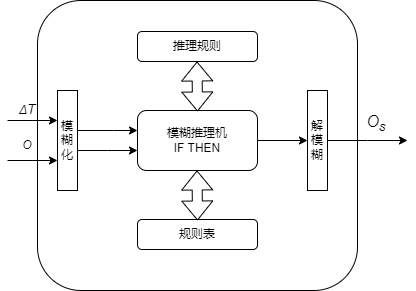

The diagram above was exported from draw.io. Its source (the exported page's mxGraphModel, read from the mxfile embedded in the PNG):
<mxGraphModel dx="688" dy="681" grid="1" gridSize="10" guides="1" tooltips="1" connect="1" arrows="1" fold="1" page="1" pageScale="1" pageWidth="827" pageHeight="1169" math="0" shadow="0">
  <root>
    <mxCell id="0" />
    <mxCell id="1" parent="0" />
    <mxCell id="HpUM-impKgTfLoQTQ6VZ-13" value="" style="rounded=1;whiteSpace=wrap;html=1;" parent="1" vertex="1">
      <mxGeometry x="110" y="200" width="320" height="290" as="geometry" />
    </mxCell>
    <mxCell id="HpUM-impKgTfLoQTQ6VZ-2" value="" style="endArrow=classic;html=1;rounded=0;" parent="1" edge="1">
      <mxGeometry width="50" height="50" relative="1" as="geometry">
        <mxPoint x="80" y="320" as="sourcePoint" />
        <mxPoint x="130" y="320" as="targetPoint" />
        <Array as="points" />
      </mxGeometry>
    </mxCell>
    <mxCell id="HpUM-impKgTfLoQTQ6VZ-3" value="" style="endArrow=classic;html=1;rounded=0;" parent="1" edge="1">
      <mxGeometry width="50" height="50" relative="1" as="geometry">
        <mxPoint x="80" y="360" as="sourcePoint" />
        <mxPoint x="130" y="360" as="targetPoint" />
      </mxGeometry>
    </mxCell>
    <mxCell id="HpUM-impKgTfLoQTQ6VZ-15" value="" style="edgeStyle=orthogonalEdgeStyle;rounded=0;orthogonalLoop=1;jettySize=auto;html=1;" parent="1" source="HpUM-impKgTfLoQTQ6VZ-5" target="HpUM-impKgTfLoQTQ6VZ-8" edge="1">
      <mxGeometry relative="1" as="geometry">
        <Array as="points">
          <mxPoint x="186" y="330" />
          <mxPoint x="186" y="330" />
        </Array>
      </mxGeometry>
    </mxCell>
    <mxCell id="HpUM-impKgTfLoQTQ6VZ-16" value="" style="edgeStyle=orthogonalEdgeStyle;rounded=0;orthogonalLoop=1;jettySize=auto;html=1;" parent="1" source="HpUM-impKgTfLoQTQ6VZ-5" target="HpUM-impKgTfLoQTQ6VZ-8" edge="1">
      <mxGeometry relative="1" as="geometry">
        <Array as="points">
          <mxPoint x="180" y="350" />
          <mxPoint x="180" y="350" />
        </Array>
      </mxGeometry>
    </mxCell>
    <mxCell id="HpUM-impKgTfLoQTQ6VZ-5" value="模糊化" style="rounded=0;whiteSpace=wrap;html=1;" parent="1" vertex="1">
      <mxGeometry x="130" y="290" width="20" height="100" as="geometry" />
    </mxCell>
    <mxCell id="HpUM-impKgTfLoQTQ6VZ-18" value="" style="edgeStyle=orthogonalEdgeStyle;rounded=0;orthogonalLoop=1;jettySize=auto;html=1;" parent="1" source="HpUM-impKgTfLoQTQ6VZ-8" target="HpUM-impKgTfLoQTQ6VZ-14" edge="1">
      <mxGeometry relative="1" as="geometry" />
    </mxCell>
    <mxCell id="HpUM-impKgTfLoQTQ6VZ-8" value="模糊推理机&lt;br&gt;IF THEN" style="rounded=1;whiteSpace=wrap;html=1;" parent="1" vertex="1">
      <mxGeometry x="210" y="310" width="120" height="60" as="geometry" />
    </mxCell>
    <mxCell id="HpUM-impKgTfLoQTQ6VZ-10" value="推理规则" style="rounded=1;whiteSpace=wrap;html=1;" parent="1" vertex="1">
      <mxGeometry x="210" y="231" width="120" height="30" as="geometry" />
    </mxCell>
    <mxCell id="HpUM-impKgTfLoQTQ6VZ-28" value="" style="edgeStyle=orthogonalEdgeStyle;rounded=0;orthogonalLoop=1;jettySize=auto;html=1;strokeColor=none;" parent="1" source="HpUM-impKgTfLoQTQ6VZ-11" target="HpUM-impKgTfLoQTQ6VZ-8" edge="1">
      <mxGeometry relative="1" as="geometry" />
    </mxCell>
    <mxCell id="HpUM-impKgTfLoQTQ6VZ-11" value="规则表" style="rounded=1;whiteSpace=wrap;html=1;" parent="1" vertex="1">
      <mxGeometry x="210" y="419" width="120" height="30" as="geometry" />
    </mxCell>
    <mxCell id="HpUM-impKgTfLoQTQ6VZ-19" style="edgeStyle=orthogonalEdgeStyle;rounded=0;orthogonalLoop=1;jettySize=auto;html=1;" parent="1" source="HpUM-impKgTfLoQTQ6VZ-14" edge="1">
      <mxGeometry relative="1" as="geometry">
        <mxPoint x="480" y="340" as="targetPoint" />
      </mxGeometry>
    </mxCell>
    <mxCell id="HpUM-impKgTfLoQTQ6VZ-14" value="解模糊" style="rounded=0;whiteSpace=wrap;html=1;" parent="1" vertex="1">
      <mxGeometry x="380" y="290" width="20" height="100" as="geometry" />
    </mxCell>
    <mxCell id="HpUM-impKgTfLoQTQ6VZ-20" value="&lt;i&gt;Δ&lt;/i&gt;&lt;span style=&quot;font-size: 13px;&quot;&gt;&lt;i&gt;T&lt;/i&gt;&lt;/span&gt;" style="text;strokeColor=none;align=center;fillColor=none;html=1;verticalAlign=middle;whiteSpace=wrap;rounded=0;" parent="1" vertex="1">
      <mxGeometry x="81" y="296" width="38" height="25" as="geometry" />
    </mxCell>
    <mxCell id="HpUM-impKgTfLoQTQ6VZ-21" value="&lt;i&gt;O&lt;/i&gt;" style="text;strokeColor=none;align=center;fillColor=none;html=1;verticalAlign=middle;whiteSpace=wrap;rounded=0;" parent="1" vertex="1">
      <mxGeometry x="81" y="332.5" width="38" height="25" as="geometry" />
    </mxCell>
    <mxCell id="HpUM-impKgTfLoQTQ6VZ-30" value="" style="shape=flexArrow;endArrow=classic;startArrow=classic;html=1;rounded=0;" parent="1" edge="1">
      <mxGeometry width="100" height="100" relative="1" as="geometry">
        <mxPoint x="270" y="420" as="sourcePoint" />
        <mxPoint x="269.5" y="370" as="targetPoint" />
      </mxGeometry>
    </mxCell>
    <mxCell id="HpUM-impKgTfLoQTQ6VZ-31" value="" style="shape=flexArrow;endArrow=classic;startArrow=classic;html=1;rounded=0;" parent="1" edge="1">
      <mxGeometry width="100" height="100" relative="1" as="geometry">
        <mxPoint x="270" y="311" as="sourcePoint" />
        <mxPoint x="269.5" y="261" as="targetPoint" />
      </mxGeometry>
    </mxCell>
    <mxCell id="HpUM-impKgTfLoQTQ6VZ-32" value="&lt;i&gt;&lt;font style=&quot;font-size: 16px;&quot;&gt;O&lt;sub&gt;s&lt;/sub&gt;&lt;/font&gt;&lt;/i&gt;" style="text;strokeColor=none;align=center;fillColor=none;html=1;verticalAlign=middle;whiteSpace=wrap;rounded=0;" parent="1" vertex="1">
      <mxGeometry x="430" y="310" width="38" height="25" as="geometry" />
    </mxCell>
  </root>
</mxGraphModel>